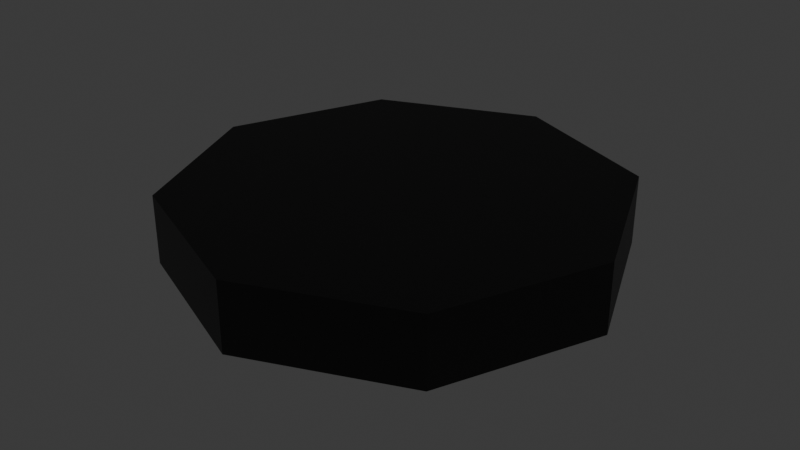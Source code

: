 # Source: RoomLight.blend  (saved by Blender 4.4.32; exported with 4.5.12 LTS)
import bpy
from mathutils import Matrix  # noqa: F401  (used for matrix-valued properties, if any)

bpy.ops.wm.read_factory_settings(use_empty=True)
scene = bpy.context.scene
scene.name = 'Scene'

# ---- collections
col_collection = bpy.data.collections.new('Collection'); scene.collection.children.link(col_collection)

# ---- materials (node trees are filled in below, after node groups)
mat_material_001 = bpy.data.materials.new('Material.001')
mat_material_002 = bpy.data.materials.new('Material.002')

# ---- material node trees
mat_material_001.use_nodes = True; mat_material_001.node_tree.nodes.clear()
_N = mat_material_001.node_tree.nodes; _L = mat_material_001.node_tree.links
n0 = _N.new('ShaderNodeBsdfPrincipled'); n0.name = 'Principled BSDF'; n0.location = (10, 300)
n0.inputs[0].default_value = (0.02155, 0.02155, 0.02155, 1.0)
n1 = _N.new('ShaderNodeOutputMaterial'); n1.name = 'Material Output'; n1.location = (300, 300)
_L.new(n0.outputs[0], n1.inputs[0])
n1.is_active_output = True
mat_material_002.use_nodes = True; mat_material_002.node_tree.nodes.clear()
_N = mat_material_002.node_tree.nodes; _L = mat_material_002.node_tree.links
n0 = _N.new('ShaderNodeBsdfPrincipled'); n0.name = 'Principled BSDF'; n0.location = (10, 300)
n0.inputs[28].default_value = 4.0
n1 = _N.new('ShaderNodeOutputMaterial'); n1.name = 'Material Output'; n1.location = (300, 300)
_L.new(n0.outputs[0], n1.inputs[0])
n1.is_active_output = True

# ---- world
world_world = bpy.data.worlds.new('World'); scene.world = world_world
world_world.use_nodes = True; world_world.node_tree.nodes.clear()
_N = world_world.node_tree.nodes; _L = world_world.node_tree.links
n0 = _N.new('ShaderNodeOutputWorld'); n0.name = 'World Output'; n0.location = (300, 300)
n1 = _N.new('ShaderNodeBackground'); n1.name = 'Background'; n1.location = (10, 300)
n1.inputs[0].default_value = (0.05088, 0.05088, 0.05088, 1.0)
_L.new(n1.outputs[0], n0.inputs[0])
n0.is_active_output = True
world_world.color = (0.05088, 0.05088, 0.05088)
world_world.sun_shadow_jitter_overblur = 0.0

# ---- lights
light_area = bpy.data.lights.new('Area', 'POINT')
light_area.color = (1.0, 0.6333, 0.3346)
light_area.energy = 2.5

# ---- meshes
me_cylinder = bpy.data.meshes.new('Cylinder')
me_cylinder.from_pydata([(-0.0007226, 0.9993, -1.999), (-0.0007226, 0.9993, 0.0006839), (0.7064, 0.7064, -1.999), (0.7064, 0.7064, 0.0006839), (0.9993, -0.0007225, -1.999), (0.9993, -0.0007225, 0.0006839), (0.7064, -0.7078, -1.999), (0.7064, -0.7078, 0.0006839), (-0.0007226, -1.001, -1.999), (-0.0007226, -1.001, 0.0006839), (-0.7078, -0.7078, -1.999), (-0.7078, -0.7078, 0.0006839), (-1.001, -0.0007225, -1.999), (-1.001, -0.0007225, 0.0006839), (-0.7078, 0.7064, -1.999), (-0.7078, 0.7064, 0.0006839)], [], [(0, 1, 3, 2), (2, 3, 5, 4), (4, 5, 7, 6), (6, 7, 9, 8), (8, 9, 11, 10), (10, 11, 13, 12), (3, 1, 15, 13, 11, 9, 7, 5), (12, 13, 15, 14), (14, 15, 1, 0), (0, 2, 4, 6, 8, 10, 12, 14)])
_uv = me_cylinder.uv_layers.new(name='UVMap')
_uv.uv.foreach_set('vector', [1.0, 0.5, 1.0, 1.0, 0.875, 1.0, 0.875, 0.5, 0.875, 0.5, 0.875, 1.0, 0.75, 1.0, 0.75, 0.5, 0.75, 0.5, 0.75, 1.0, 0.625, 1.0, 0.625, 0.5, 0.625, 0.5, 0.625, 1.0, 0.5, 1.0, 0.5, 0.5, 0.5, 0.5, 0.5, 1.0, 0.375, 1.0, 0.375, 0.5, 0.375, 0.5, 0.375, 1.0, 0.25, 1.0, 0.25, 0.5, 0.4197, 0.4197, 0.25, 0.49, 0.08029, 0.4197, 0.01, 0.25, 0.08029, 0.08029, 0.25, 0.01, 0.4197, 0.08029, 0.49, 0.25, 0.25, 0.5, 0.25, 1.0, 0.125, 1.0, 0.125, 0.5, 0.125, 0.5, 0.125, 1.0, 0.0, 1.0, 0.0, 0.5, 0.75, 0.49, 0.9197, 0.4197, 0.99, 0.25, 0.9197, 0.08029, 0.75, 0.01, 0.5803, 0.08029, 0.51, 0.25, 0.5803, 0.4197])
me_cylinder.materials.append(mat_material_001)
me_cylinder.update()
me_cylinder_001 = bpy.data.meshes.new('Cylinder.001')
me_cylinder_001.from_pydata([(-0.0008993, 0.9991, -3.552), (-0.0008993, 0.9991, -1.552), (0.7062, 0.7062, -3.552), (0.7062, 0.7062, -1.552), (0.9991, -0.0008992, -3.552), (0.9991, -0.0008992, -1.552), (0.7062, -0.708, -3.552), (0.7062, -0.708, -1.552), (-0.0008993, -1.001, -3.552), (-0.0008993, -1.001, -1.552), (-0.708, -0.708, -3.552), (-0.708, -0.708, -1.552), (-1.001, -0.0008992, -3.552), (-1.001, -0.0008992, -1.552), (-0.708, 0.7062, -3.552), (-0.708, 0.7062, -1.552)], [], [(0, 1, 3, 2), (2, 3, 5, 4), (4, 5, 7, 6), (6, 7, 9, 8), (8, 9, 11, 10), (10, 11, 13, 12), (3, 1, 15, 13, 11, 9, 7, 5), (12, 13, 15, 14), (14, 15, 1, 0), (0, 2, 4, 6, 8, 10, 12, 14)])
_uv = me_cylinder_001.uv_layers.new(name='UVMap')
_uv.uv.foreach_set('vector', [1.0, 0.5, 1.0, 1.0, 0.875, 1.0, 0.875, 0.5, 0.875, 0.5, 0.875, 1.0, 0.75, 1.0, 0.75, 0.5, 0.75, 0.5, 0.75, 1.0, 0.625, 1.0, 0.625, 0.5, 0.625, 0.5, 0.625, 1.0, 0.5, 1.0, 0.5, 0.5, 0.5, 0.5, 0.5, 1.0, 0.375, 1.0, 0.375, 0.5, 0.375, 0.5, 0.375, 1.0, 0.25, 1.0, 0.25, 0.5, 0.4197, 0.4197, 0.25, 0.49, 0.08029, 0.4197, 0.01, 0.25, 0.08029, 0.08029, 0.25, 0.01, 0.4197, 0.08029, 0.49, 0.25, 0.25, 0.5, 0.25, 1.0, 0.125, 1.0, 0.125, 0.5, 0.125, 0.5, 0.125, 1.0, 0.0, 1.0, 0.0, 0.5, 0.75, 0.49, 0.9197, 0.4197, 0.99, 0.25, 0.9197, 0.08029, 0.75, 0.01, 0.5803, 0.08029, 0.51, 0.25, 0.5803, 0.4197])
me_cylinder_001.materials.append(mat_material_002)
me_cylinder_001.update()

# ---- objects
ob_cylinder = bpy.data.objects.new('Cylinder', me_cylinder)
ob_cylinder_001 = bpy.data.objects.new('Cylinder.001', me_cylinder_001)
ob_area = bpy.data.objects.new('Area', light_area)

# ---- transforms, parenting, visibility, modifiers, constraints
ob_cylinder.location = (0.0002761, -0.0002761, 0.1722)
ob_cylinder.rotation_euler = (3.142, -0.0, 0.0)
ob_cylinder.scale = (0.3821, 0.3821, -0.05938)
ob_cylinder_001.location = (0.0002761, -0.0002761, 0.2038)
ob_cylinder_001.rotation_euler = (3.142, -0.0, 0.0)
ob_cylinder_001.scale = (0.307, 0.307, -0.04771)
ob_area.location = (0.0004771, -0.002386, -0.08065)

# ---- collection membership
col_collection.objects.link(ob_cylinder)
col_collection.objects.link(ob_cylinder_001)
col_collection.objects.link(ob_area)

# ---- scene / render settings (as saved in the file)
scene.frame_start = 1; scene.frame_end = 250; scene.frame_set(1)
scene.render.engine = 'BLENDER_EEVEE_NEXT'
bpy.context.view_layer.update()

# ---- added for rendering (the .blend has no active camera): camera
cam_auto = bpy.data.cameras.new('AutoCamera')
cam_auto.lens = 50.0
cam_auto.sensor_width = 36.0
cam_auto.clip_end = 1000.0
ob_auto_camera = bpy.data.objects.new('AutoCamera', cam_auto)
scene.collection.objects.link(ob_auto_camera)
ob_auto_camera.location = (1.00811, -1.20974, 0.909784)
ob_auto_camera.rotation_euler = (1.09748, -7.21219e-08, 0.694738)
scene.camera = ob_auto_camera
bpy.context.view_layer.update()
